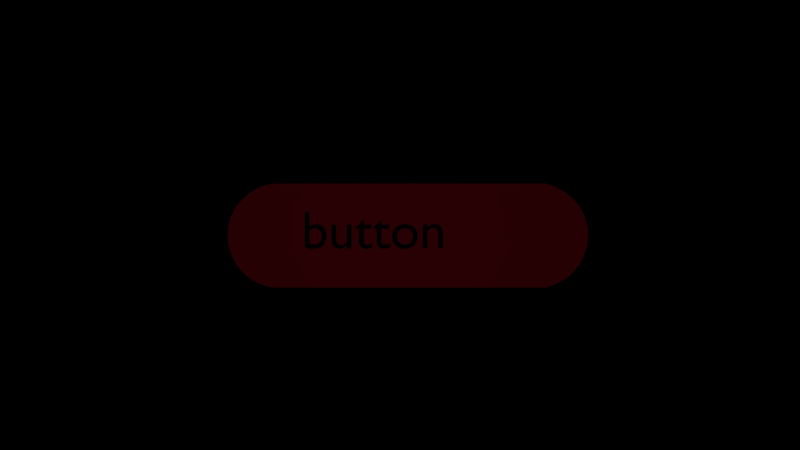# Source: resolucao027b.blend  (saved by Blender 2.79.7; exported with 4.5.12 LTS)
import bpy
from mathutils import Matrix  # noqa: F401  (used for matrix-valued properties, if any)

bpy.ops.wm.read_factory_settings(use_empty=True)
scene = bpy.context.scene
scene.name = 'Scene.001'

# ---- collections
col_collection_1_001 = bpy.data.collections.new('Collection 1.001'); scene.collection.children.link(col_collection_1_001)

# ---- materials (node trees are filled in below, after node groups)
mat_material = bpy.data.materials.new('Material')
mat_material.alpha_threshold = 0.0
mat_material.use_transparent_shadow = False
mat_material.diffuse_color = (0.0, 0.0, 0.0, 1.0)
mat_material.roughness = 0.5
mat_material_001 = bpy.data.materials.new('Material.001')
mat_material_001.alpha_threshold = 0.0
mat_material_001.use_transparent_shadow = False
mat_material_001.diffuse_color = (0.8, 0.01499, 0.03606, 1.0)
mat_material_001.roughness = 0.5

# ---- material node trees

# ---- cameras
cam_camera_001 = bpy.data.cameras.new('Camera.001')
cam_camera_001.clip_end = 100.0
cam_camera_001.lens = 35.0
cam_camera_001.sensor_width = 32.0
cam_camera_001.sensor_height = 18.0
cam_camera_001.display_size = 2.0
cam_camera_001.dof.focus_distance = 0.0
cam_camera_001.dof.aperture_fstop = 128.0
cam_camera_001.dof.aperture_blades = 6

# ---- lights
light_hemi = bpy.data.lights.new('Hemi', 'POINT')
light_hemi.transmission_factor = 0.0
light_hemi.energy = 100.0
light_hemi.shadow_buffer_clip_start = 0.5
light_hemi.shadow_soft_size = 0.1
light_hemi.shadow_maximum_resolution = 0.006
light_hemi.use_absolute_resolution = True

# ---- meshes
me_circle = bpy.data.meshes.new('Circle')
me_circle.from_pydata([(-2.285, 0.9904, 0.0), (-2.48, 0.9808, 0.0), (-2.668, 0.9239, 0.0), (-2.841, 0.8315, 0.0), (-2.992, 0.7071, 0.0), (-3.117, 0.5556, 0.0), (-3.209, 0.3827, 0.0), (-3.266, 0.1951, 0.0), (-3.285, -2.374e-07, 0.0), (-3.266, -0.1951, 0.0), (-3.209, -0.3827, 0.0), (-3.117, -0.5556, 0.0), (-2.992, -0.7071, 0.0), (-2.841, -0.8315, 0.0), (-2.668, -0.9239, 0.0), (-2.48, -0.9808, 0.0), (-2.285, -0.9904, 0.0), (2.785, -0.9904, 0.0), (2.973, -0.9239, 0.0), (3.146, -0.8315, 0.0), (3.297, -0.7071, 0.0), (3.422, -0.5556, 0.0), (3.514, -0.3827, 0.0), (3.571, -0.1951, 0.0), (3.59, 6.527e-07, 0.0), (3.571, 0.1951, 0.0), (3.514, 0.3827, 0.0), (3.422, 0.5556, 0.0), (3.297, 0.7071, 0.0), (3.146, 0.8315, 0.0), (2.973, 0.9239, 0.0), (2.785, 0.9904, 0.0)], [], [(1, 2, 3, 4, 5, 6, 7, 8, 9, 10, 11, 12, 13, 14, 15, 16, 0), (18, 19, 20, 21, 22, 23, 24, 25, 26, 27, 28, 29, 30, 31, 17), (17, 31, 0, 16)])
me_circle.materials.append(mat_material_001)
me_circle.use_remesh_preserve_volume = False
me_circle.use_remesh_preserve_attributes = False
me_circle.use_mirror_vertex_groups = False
me_circle.update()

# ---- curves / text
txt_button_text = bpy.data.curves.new('button_text', 'FONT')
txt_button_text.dimensions = '2D'
txt_button_text.body = 'button'
txt_button_text.materials.append(mat_material)
txt_button_text.use_path_clamp = True
txt_button_text.bevel_resolution = 0

# ---- objects
ob_hemi = bpy.data.objects.new('Hemi', light_hemi)
ob_button_text = bpy.data.objects.new('button_text', txt_button_text)
ob_circle = bpy.data.objects.new('Circle', me_circle)
ob_camera_001 = bpy.data.objects.new('Camera.001', cam_camera_001)

# ---- transforms, parenting, visibility, modifiers, constraints
ob_hemi.location = (0.0, 0.0, 10.0)
ob_hemi.lineart.crease_threshold = 0.0
ob_button_text.location = (-1.117, -0.2658, 0.0591)
ob_button_text.scale = (0.6041, 0.6041, 0.6041)
ob_button_text.color = (0.0, 0.0, 0.0, 1.0)
ob_button_text.lineart.crease_threshold = 0.0
ob_circle.location = (-0.0009559, -0.1202, 0.01485)
ob_circle.scale = (0.5984, 0.5984, 0.5984)
ob_circle.lineart.crease_threshold = 0.0
ob_camera_001.location = (0.0, 0.0, 10.0)
ob_camera_001.lineart.crease_threshold = 0.0

# ---- collection membership
col_collection_1_001.objects.link(ob_hemi)
col_collection_1_001.objects.link(ob_button_text)
col_collection_1_001.objects.link(ob_circle)
col_collection_1_001.objects.link(ob_camera_001)

# ---- scene / render settings (as saved in the file)
scene.camera = ob_camera_001
scene.frame_start = 1; scene.frame_end = 250; scene.frame_set(1)
scene.render.engine = 'BLENDER_EEVEE_NEXT'
scene.render.image_settings.exr_codec = 'NONE'
scene.render.resolution_percentage = 50
scene.render.dither_intensity = 0.0
scene.render.simplify_subdivision_render = 0
scene.render.simplify_child_particles_render = 0.0
scene.cycles.use_denoising = False
scene.cycles.samples = 128
scene.cycles.sampling_pattern = 'TABULATED_SOBOL'
scene.cycles.use_adaptive_sampling = False
scene.cycles.use_light_tree = False
scene.view_settings.view_transform = 'Standard'
bpy.context.view_layer.update()
